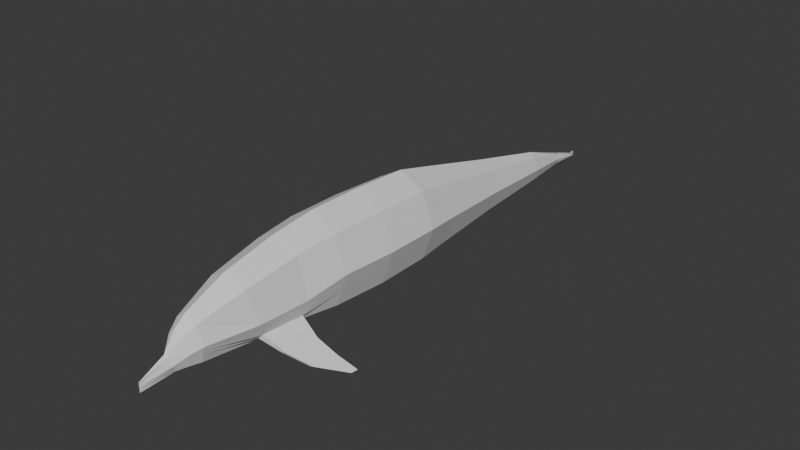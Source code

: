 # Source: Dolphin.blend  (saved by Blender 5.1.30; exported with 4.5.12 LTS)
import bpy
from mathutils import Matrix  # noqa: F401  (used for matrix-valued properties, if any)

bpy.ops.wm.read_factory_settings(use_empty=True)
scene = bpy.context.scene
scene.name = 'Scene'

# ---- collections
col_collection = bpy.data.collections.new('Collection'); scene.collection.children.link(col_collection)

# ---- world
world_world = bpy.data.worlds.new('World'); scene.world = world_world
world_world.use_nodes = True; world_world.node_tree.nodes.clear()
_N = world_world.node_tree.nodes; _L = world_world.node_tree.links
n0 = _N.new('ShaderNodeOutputWorld'); n0.name = 'World Output'; n0.location = (200, 100)
n1 = _N.new('ShaderNodeBackground'); n1.name = 'Background'; n1.location = (-200, 100)
n1.inputs[0].default_value = (0.05088, 0.05088, 0.05088, 1.0)
_L.new(n1.outputs[0], n0.inputs[0])
n0.is_active_output = True
world_world.color = (0.05088, 0.05088, 0.05088)
world_world.sun_shadow_jitter_overblur = 0.0

# ---- meshes
me_circle = bpy.data.meshes.new('Circle')
me_circle.from_pydata([(0.0, 0.9032, -5.359e-08), (0.0, -0.9664, -5.359e-08), (0.5827, -0.6734, -5.359e-08), (0.8756, 0.03375, -5.359e-08), (0.5827, 0.741, -5.359e-08), (0.0, 0.9585, -0.8489), (0.0, -1.189, -0.875), (0.681, -0.8554, -0.8712), (1.015, -0.04995, -0.862), (0.681, 0.7555, -0.8528), (0.0, 0.8129, 2.02), (0.0, -0.4443, 2.02), (0.3662, -0.2411, 2.02), (0.5694, 0.2496, 2.02), (0.3662, 0.7403, 2.02), (0.0, 0.769, 4.15), (0.0, 0.0754, 4.15), (0.1669, 0.1961, 4.15), (0.2876, 0.4875, 4.15), (0.1669, 0.7789, 4.15), (0.0, 0.7196, 5.393), (0.0, 0.5072, 5.412), (0.0, 0.5574, 5.409), (0.04735, 0.6787, 5.402), (0.0, 0.8, 5.395), (0.0, 0.7121, 6.213), (0.0, 0.7813, 6.216), (0.0, 0.7903, 6.216), (0.0, 0.812, 6.215), (0.0, 0.8337, 6.213), (0.0, 0.9672, -2.228), (0.0, -1.265, -2.224), (0.7108, -0.9188, -2.225), (1.057, -0.08342, -2.226), (0.7108, 0.7519, -2.228), (0.0, 0.8778, -3.584), (0.0, -1.276, -3.58), (0.683, -0.9412, -3.58), (1.018, -0.1336, -3.582), (0.683, 0.6739, -3.583), (0.0, 0.8014, -4.431), (0.0, -1.166, -4.591), (0.6193, -0.8586, -4.567), (0.8479, 0.07462, -4.528), (0.4003, 0.6722, -4.56), (0.0, 0.7308, -5.497), (0.0, -0.8934, -5.913), (0.5131, -0.6364, -5.852), (0.7214, 0.1129, -5.658), (0.3637, 0.6422, -5.485), (0.0, 0.5511, -6.794), (0.0, -0.4758, -6.895), (0.2863, -0.3063, -6.88), (0.4565, 0.103, -6.845), (0.2863, 0.5122, -6.809), (0.0, 0.4901, -7.262), (0.0, 0.126, -7.436), (0.06087, 0.1985, -7.41), (0.1376, 0.3734, -7.349), (0.06087, 0.5483, -7.288), (0.3296, 0.1938, -7.101), (0.1966, 0.5084, -7.048), (0.0, -0.2512, -7.175), (0.1966, -0.1208, -7.153), (0.0, 0.5081, -7.027), (0.0, 0.5373, -8.036), (0.0, 0.4052, -8.036), (0.0, 0.4744, -8.036), (0.002725, 0.524, -8.036), (0.0, 0.624, -8.036), (0.7291, 0.3874, -5.359e-08), (0.8478, 0.3528, -0.8574), (0.4678, 0.495, 2.02), (0.2273, 0.6332, 4.15), (0.02219, 0.7394, 5.399), (0.0, 0.8229, 6.214), (0.8838, 0.3342, -2.227), (0.8503, 0.2702, -3.583), (0.6172, 0.5585, -4.518), (0.466, 0.5489, -5.558), (0.3714, 0.3076, -6.827), (0.09925, 0.4609, -7.318), (0.2631, 0.3511, -7.075), (0.0, 0.574, -8.036), (0.8023, 0.2106, -5.359e-08), (0.9312, 0.1514, -0.8597), (0.5186, 0.3723, 2.02), (0.2574, 0.5604, 4.15), (0.03477, 0.709, 5.401), (0.0, 0.8174, 6.214), (0.9702, 0.1254, -2.226), (0.9339, 0.06825, -3.582), (0.6944, 0.4445, -4.562), (0.5752, 0.4503, -5.532), (0.4139, 0.2053, -6.836), (0.1184, 0.4171, -7.334), (0.0, 0.549, -8.036), (0.2963, 0.2724, -7.088), (0.8205, 0.874, -4.509), (0.7922, 0.8622, -5.256), (0.9982, 0.8628, -4.474), (0.8773, 0.846, -5.314), (1.064, 0.8384, -4.51), (0.968, 0.8289, -5.293), (1.278, 1.209, -4.333), (1.256, 1.2, -4.905), (1.414, 1.201, -4.306), (1.321, 1.188, -4.95), (1.464, 1.182, -4.333), (1.391, 1.174, -4.934), (1.798, 1.508, -4.111), (1.794, 1.506, -4.271), (1.826, 1.506, -4.103), (1.807, 1.502, -4.284), (1.836, 1.5, -4.111), (1.821, 1.498, -4.279)], [], [(0, 4, 9, 5), (3, 2, 7, 8), (84, 3, 8, 85), (2, 1, 6, 7), (4, 0, 10, 14), (2, 3, 13, 12), (70, 4, 14, 72), (1, 2, 12, 11), (14, 10, 15, 19), (12, 13, 18, 17), (72, 14, 19, 73), (11, 12, 17, 16), (16, 17, 22, 21), (19, 15, 20, 24), (17, 18, 23, 22), (73, 19, 24, 74), (74, 24, 29, 75), (21, 22, 27, 26), (24, 20, 25, 29), (22, 23, 28, 27), (85, 8, 33, 90), (7, 6, 31, 32), (5, 9, 34, 30), (8, 7, 32, 33), (30, 34, 39, 35), (33, 32, 37, 38), (90, 33, 38, 91), (32, 31, 36, 37), (91, 38, 43, 92), (37, 36, 41, 42), (35, 39, 44, 40), (38, 37, 42, 43), (40, 44, 49, 45), (43, 42, 47, 48), (92, 43, 48, 93), (42, 41, 46, 47), (45, 49, 54, 50), (48, 47, 52, 53), (93, 48, 53, 94), (47, 46, 51, 52), (97, 60, 58, 95), (63, 62, 56, 57), (64, 61, 59, 55), (60, 63, 57, 58), (53, 52, 63, 60), (50, 54, 61, 64), (52, 51, 62, 63), (94, 53, 60, 97), (95, 58, 68, 96), (57, 56, 66, 67), (55, 59, 69, 65), (58, 57, 67, 68), (59, 81, 83, 69), (54, 80, 82, 61), (61, 82, 81, 59), (49, 79, 80, 54), (78, 92, 102, 100), (39, 77, 78, 44), (34, 76, 77, 39), (9, 71, 76, 34), (88, 74, 75, 89), (87, 73, 74, 88), (86, 72, 73, 87), (84, 70, 72, 86), (4, 70, 71, 9), (3, 84, 86, 13), (13, 86, 87, 18), (18, 87, 88, 23), (23, 88, 89, 28), (81, 95, 96, 83), (80, 94, 97, 82), (82, 97, 95, 81), (79, 93, 94, 80), (44, 78, 100, 98), (77, 91, 92, 78), (76, 90, 91, 77), (71, 85, 90, 76), (70, 84, 85, 71), (103, 101, 107, 109), (99, 98, 104, 105), (79, 49, 99, 101), (92, 93, 103, 102), (93, 79, 101, 103), (49, 44, 98, 99), (106, 108, 114, 112), (108, 109, 115, 114), (98, 100, 106, 104), (102, 103, 109, 108), (100, 102, 108, 106), (101, 99, 105, 107), (110, 112, 113, 111), (112, 114, 115, 113), (107, 105, 111, 113), (105, 104, 110, 111), (109, 107, 113, 115), (104, 106, 112, 110)])
_uv = me_circle.uv_layers.new(name='UVMap')
_uv.uv.foreach_set('vector', [0.0, 0.0, 0.0, 0.0, 0.0, 0.0, 0.0, 0.0, 0.0, 0.0, 0.0, 0.0, 0.0, 0.0, 0.0, 0.0, 0.0, 0.0, 0.0, 0.0, 0.0, 0.0, 0.0, 0.0, 0.0, 0.0, 0.0, 0.0, 0.0, 0.0, 0.0, 0.0, 0.0, 0.0, 0.0, 0.0, 0.0, 0.0, 0.0, 0.0, 0.0, 0.0, 0.0, 0.0, 0.0, 0.0, 0.0, 0.0, 0.0, 0.0, 0.0, 0.0, 0.0, 0.0, 0.0, 0.0, 0.0, 0.0, 0.0, 0.0, 0.0, 0.0, 0.0, 0.0, 0.0, 0.0, 0.0, 0.0, 0.0, 0.0, 0.0, 0.0, 0.0, 0.0, 0.0, 0.0, 0.0, 0.0, 0.0, 0.0, 0.0, 0.0, 0.0, 0.0, 0.0, 0.0, 0.0, 0.0, 0.0, 0.0, 0.0, 0.0, 0.0, 0.0, 0.0, 0.0, 0.0, 0.0, 0.0, 0.0, 0.0, 0.0, 0.0, 0.0, 0.0, 0.0, 0.0, 0.0, 0.0, 0.0, 0.0, 0.0, 0.0, 0.0, 0.0, 0.0, 0.0, 0.0, 0.0, 0.0, 0.0, 0.0, 0.0, 0.0, 0.0, 0.0, 0.0, 0.0, 0.0, 0.0, 0.0, 0.0, 0.0, 0.0, 0.0, 0.0, 0.0, 0.0, 0.0, 0.0, 0.0, 0.0, 0.0, 0.0, 0.0, 0.0, 0.0, 0.0, 0.0, 0.0, 0.0, 0.0, 0.0, 0.0, 0.0, 0.0, 0.0, 0.0, 0.0, 0.0, 0.0, 0.0, 0.0, 0.0, 0.0, 0.0, 0.0, 0.0, 0.0, 0.0, 0.0, 0.0, 0.0, 0.0, 0.0, 0.0, 0.0, 0.0, 0.0, 0.0, 0.0, 0.0, 0.0, 0.0, 0.0, 0.0, 0.0, 0.0, 0.0, 0.0, 0.0, 0.0, 0.0, 0.0, 0.0, 0.0, 0.0, 0.0, 0.0, 0.0, 0.0, 0.0, 0.0, 0.0, 0.0, 0.0, 0.0, 0.0, 0.0, 0.0, 0.0, 0.0, 0.0, 0.0, 0.0, 0.0, 0.0, 0.0, 0.0, 0.0, 0.0, 0.0, 0.0, 0.0, 0.0, 0.0, 0.0, 0.0, 0.0, 0.0, 0.0, 0.0, 0.0, 0.0, 0.0, 0.0, 0.0, 0.0, 0.0, 0.0, 0.0, 0.0, 0.0, 0.0, 0.0, 0.0, 0.0, 0.0, 0.0, 0.0, 0.0, 0.0, 0.0, 0.0, 0.0, 0.0, 0.0, 0.0, 0.0, 0.0, 0.0, 0.0, 0.0, 0.0, 0.0, 0.0, 0.0, 0.0, 0.0, 0.0, 0.0, 0.0, 0.0, 0.0, 0.0, 0.0, 0.0, 0.0, 0.0, 0.0, 0.0, 0.0, 0.0, 0.0, 0.0, 0.0, 0.0, 0.0, 0.0, 0.0, 0.0, 0.0, 0.0, 0.0, 0.0, 0.0, 0.0, 0.0, 0.0, 0.0, 0.0, 0.0, 0.0, 0.0, 0.0, 0.0, 0.0, 0.0, 0.0, 0.0, 0.0, 0.0, 0.0, 0.0, 0.0, 0.0, 0.0, 0.0, 0.0, 0.0, 0.0, 0.0, 0.0, 0.0, 0.0, 0.0, 0.0, 0.0, 0.0, 0.0, 0.0, 0.0, 0.0, 0.0, 0.0, 0.0, 0.0, 0.0, 0.0, 0.0, 0.0, 0.0, 0.0, 0.0, 0.0, 0.0, 0.0, 0.0, 0.0, 0.0, 0.0, 0.0, 0.0, 0.0, 0.0, 0.0, 0.0, 0.0, 0.0, 0.0, 0.0, 0.0, 0.0, 0.0, 0.0, 0.0, 0.0, 0.0, 0.0, 0.0, 0.0, 0.0, 0.0, 0.0, 0.0, 0.0, 0.0, 0.0, 0.0, 0.0, 0.0, 0.0, 0.0, 0.0, 0.0, 0.0, 0.0, 0.0, 0.0, 0.0, 0.0, 0.0, 0.0, 0.0, 0.0, 0.0, 0.0, 0.0, 0.0, 0.0, 0.0, 0.0, 0.0, 0.0, 0.0, 0.0, 0.0, 0.0, 0.0, 0.0, 0.0, 0.0, 0.0, 0.0, 0.0, 0.0, 0.0, 0.0, 0.0, 0.0, 0.0, 0.0, 0.0, 0.0, 0.0, 0.0, 0.0, 0.0, 0.0, 0.0, 0.0, 0.0, 0.0, 0.0, 0.0, 0.0, 0.0, 0.0, 0.0, 0.0, 0.0, 0.0, 0.0, 0.0, 0.0, 0.0, 0.0, 0.0, 0.0, 0.0, 0.0, 0.0, 0.0, 0.0, 0.0, 0.0, 0.0, 0.0, 0.0, 0.0, 0.0, 0.0, 0.0, 0.0, 0.0, 0.0, 0.0, 0.0, 0.0, 0.0, 0.0, 0.0, 0.0, 0.0, 0.0, 0.0, 0.0, 0.0, 0.0, 0.0, 0.0, 0.0, 0.0, 0.0, 0.0, 0.0, 0.0, 0.0, 0.0, 0.0, 0.0, 0.0, 0.0, 0.0, 0.0, 0.0, 0.0, 0.0, 0.0, 0.0, 0.0, 0.0, 0.0, 0.0, 0.0, 0.0, 0.0, 0.0, 0.0, 0.0, 0.0, 0.0, 0.0, 0.0, 0.0, 0.0, 0.0, 0.0, 0.0, 0.0, 0.0, 0.0, 0.0, 0.0, 0.0, 0.0, 0.0, 0.0, 0.0, 0.0, 0.0, 0.0, 0.0, 0.0, 0.0, 0.0, 0.0, 0.0, 0.0, 0.0, 0.0, 0.0, 0.0, 0.0, 0.0, 0.0, 0.0, 0.0, 0.0, 0.0, 0.0, 0.0, 0.0, 0.0, 0.0, 0.0, 0.0, 0.0, 0.0, 0.0, 0.0, 0.0, 0.0, 0.0, 0.0, 0.0, 0.0, 0.0, 0.0, 0.0, 0.0, 0.0, 0.0, 0.0, 0.0, 0.0, 0.0, 0.0, 0.0, 0.0, 0.0, 0.0, 0.0, 0.0, 0.0, 0.0, 0.0, 0.0, 0.0, 0.0, 0.0, 0.0, 0.0, 0.0, 0.0, 0.0, 0.0, 0.0, 0.0, 0.0, 0.0, 0.0, 0.0, 0.0, 0.0, 0.0, 0.0, 0.0, 0.0, 0.0, 0.0, 0.0, 0.0, 0.0, 0.0, 0.0, 0.0, 0.0, 0.0, 0.0, 0.0, 0.0, 0.0, 0.0, 0.0, 0.0, 0.0, 0.0, 0.0, 0.0, 0.0, 0.0, 0.0, 0.0, 0.0, 0.0, 0.0, 0.0, 0.0, 0.0, 0.0, 0.0, 0.0, 0.0, 0.0, 0.0, 0.0, 0.0, 0.0, 0.0, 0.0, 0.0, 0.0, 0.0, 0.0, 0.0, 0.0, 0.0, 0.0, 0.0, 0.0, 0.0, 0.0, 0.0, 0.0, 0.0, 0.0, 0.0, 0.0, 0.0, 0.0, 0.0, 0.0, 0.0, 0.0, 0.0, 0.0, 0.0, 0.0, 0.0, 0.0, 0.0, 0.0, 0.0, 0.0, 0.0, 0.0, 0.0, 0.0, 0.0, 0.0, 0.0, 0.0, 0.0, 0.0, 0.0, 0.0, 0.0, 0.0, 0.0, 0.0, 0.0, 0.0, 0.0, 0.0, 0.0, 0.0, 0.0, 0.0, 0.0, 0.0, 0.0, 0.0, 0.0, 0.0, 0.0, 0.0, 0.0, 0.0, 0.0, 0.0, 0.0, 0.0, 0.0, 0.0, 0.0, 0.0, 0.0, 0.0, 0.0, 0.0, 0.0, 0.0, 0.0, 0.0, 0.0, 0.0, 0.0, 0.0, 0.0, 0.0, 0.0, 0.0, 0.0, 0.0, 0.0, 0.0, 0.0, 0.0, 0.0, 0.0, 0.0, 0.0, 0.0, 0.0, 0.0, 0.0, 0.0, 0.0, 0.0, 0.0, 0.0, 0.0, 0.0, 0.0, 0.0, 0.0, 0.0])
me_circle.update()

# ---- objects
ob_empty = bpy.data.objects.new('Empty', None)
ob_circle = bpy.data.objects.new('Circle', me_circle)
ob_empty_001 = bpy.data.objects.new('Empty.001', None)

# ---- transforms, parenting, visibility, modifiers, constraints
ob_empty.location = (-2.669e-16, -0.09521, -1.082)
ob_empty.rotation_euler = (1.571, -0.0, 1.571)
ob_empty.empty_display_type = 'IMAGE'
ob_empty.empty_display_size = 5.0
ob_empty.empty_image_depth = 'BACK'
ob_empty.show_empty_image_perspective = False
ob_empty.empty_image_side = 'FRONT'
ob_circle.location = (6.033e-19, 1.34e-34, 0.002717)
ob_circle.rotation_euler = (-1.571, -2.22e-16, 2.22e-16)
ob_circle.scale = (0.1958, 0.2255, 0.2255)
_m = ob_circle.modifiers.new('Mirror', 'MIRROR')
_m.use_clip = True
ob_empty_001.location = (-0.9089, 2.08, -0.9247)
ob_empty_001.rotation_euler = (1.571, -0.0, 0.0)
ob_empty_001.scale = (0.5753, 0.5753, 0.5753)
ob_empty_001.empty_display_type = 'IMAGE'
ob_empty_001.empty_display_size = 5.0

# ---- collection membership
col_collection.objects.link(ob_empty)
col_collection.objects.link(ob_circle)
col_collection.objects.link(ob_empty_001)

# ---- scene / render settings (as saved in the file)
scene.frame_start = 1; scene.frame_end = 250; scene.frame_set(1)
scene.render.engine = 'BLENDER_EEVEE_NEXT'
scene.render.bake_bias = 0.0
scene.render.bake_samples = 0
scene.cycles.sampling_pattern = 'TABULATED_SOBOL'
scene.eevee.use_volume_custom_range = False
bpy.context.view_layer.update()

# ---- added for rendering (the .blend has no active camera and no usable light): camera, sun
cam_auto = bpy.data.cameras.new('AutoCamera')
cam_auto.lens = 50.0
cam_auto.sensor_width = 36.0
cam_auto.clip_end = 1000.0
ob_auto_camera = bpy.data.objects.new('AutoCamera', cam_auto)
scene.collection.objects.link(ob_auto_camera)
ob_auto_camera.location = (3.1013, -3.92671, 2.45755)
ob_auto_camera.rotation_euler = (1.09748, -7.21219e-08, 0.694738)
scene.camera = ob_auto_camera
light_auto_sun = bpy.data.lights.new('AutoSun', 'SUN')
light_auto_sun.energy = 3.0
light_auto_sun.angle = 0.0523599
ob_auto_sun = bpy.data.objects.new('AutoSun', light_auto_sun)
scene.collection.objects.link(ob_auto_sun)
ob_auto_sun.rotation_euler = (0.872665, 0.174533, 0.523599)
bpy.context.view_layer.update()

